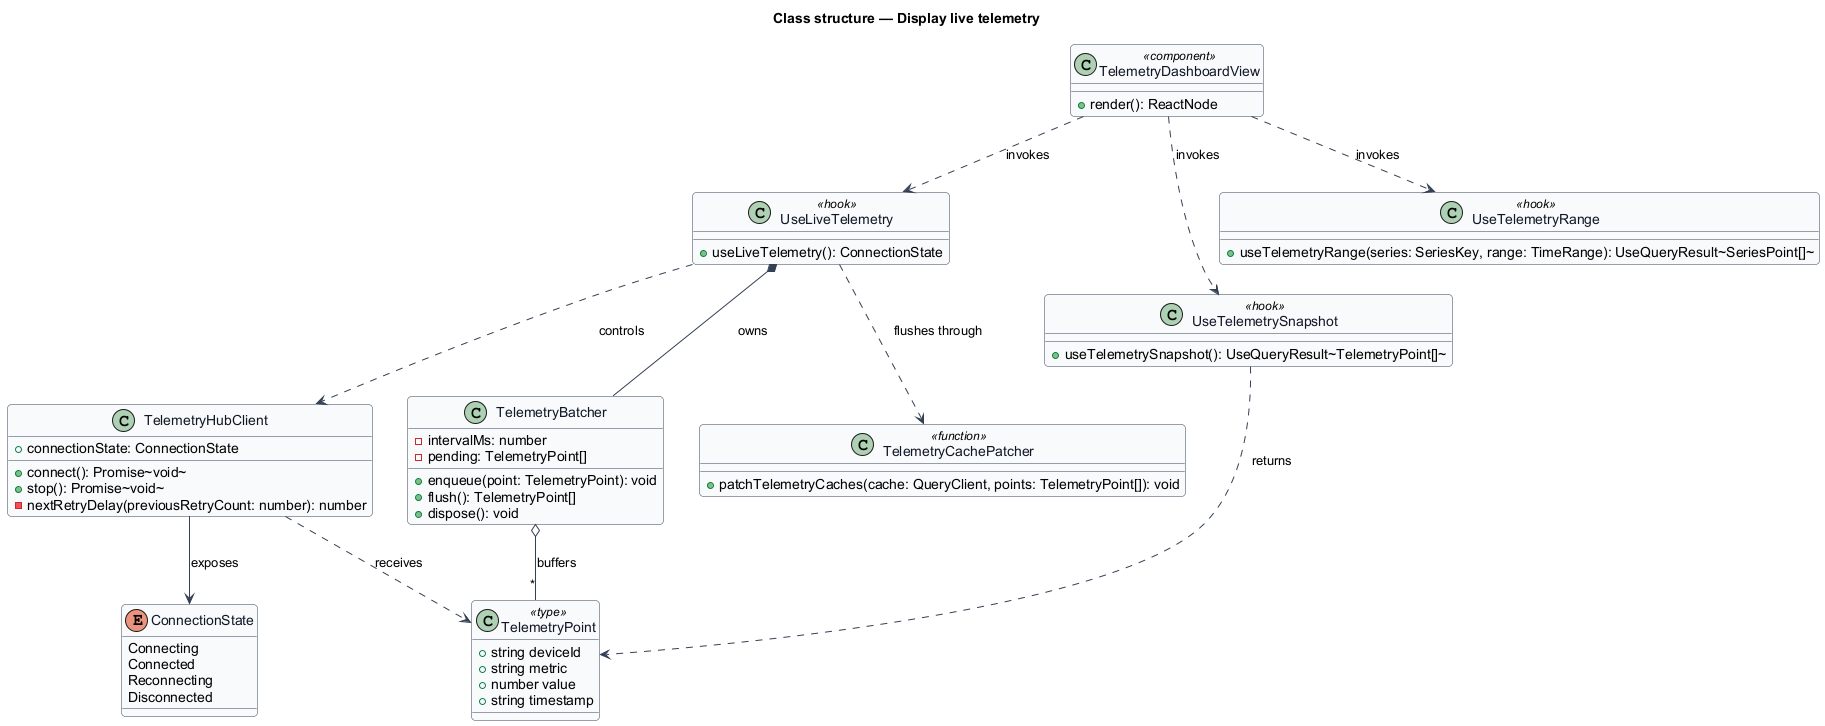

The diagram above was rendered by PlantUML. Its source (embedded in the PNG):
@startuml
skinparam backgroundColor #FFFFFF
skinparam shadowing false
skinparam roundcorner 8
skinparam defaultFontName Arial
skinparam ArrowColor #344054
skinparam class {
  BorderColor #344054
  FontColor #101828
  BackgroundColor #F9FAFB
}
title Class structure — Display live telemetry

enum ConnectionState {
  Connecting
  Connected
  Reconnecting
  Disconnected
}

class TelemetryPoint <<type>> {
  +string deviceId
  +string metric
  +number value
  +string timestamp
}

class TelemetryHubClient {
  +connectionState: ConnectionState
  +connect(): Promise~void~
  +stop(): Promise~void~
  -nextRetryDelay(previousRetryCount: number): number
}

class TelemetryBatcher {
  -intervalMs: number
  -pending: TelemetryPoint[]
  +enqueue(point: TelemetryPoint): void
  +flush(): TelemetryPoint[]
  +dispose(): void
}

class TelemetryCachePatcher <<function>> {
  +patchTelemetryCaches(cache: QueryClient, points: TelemetryPoint[]): void
}

class UseLiveTelemetry <<hook>> {
  +useLiveTelemetry(): ConnectionState
}

class UseTelemetrySnapshot <<hook>> {
  +useTelemetrySnapshot(): UseQueryResult~TelemetryPoint[]~
}

class UseTelemetryRange <<hook>> {
  +useTelemetryRange(series: SeriesKey, range: TimeRange): UseQueryResult~SeriesPoint[]~
}

class TelemetryDashboardView <<component>> {
  +render(): ReactNode
}

TelemetryHubClient --> ConnectionState : exposes
TelemetryHubClient ..> TelemetryPoint : receives
TelemetryBatcher o-- "*" TelemetryPoint : buffers
UseLiveTelemetry ..> TelemetryHubClient : controls
UseLiveTelemetry *-- TelemetryBatcher : owns
UseLiveTelemetry ..> TelemetryCachePatcher : flushes through
UseTelemetrySnapshot ..> TelemetryPoint : returns
TelemetryDashboardView ..> UseTelemetrySnapshot : invokes
TelemetryDashboardView ..> UseTelemetryRange : invokes
TelemetryDashboardView ..> UseLiveTelemetry : invokes
@enduml